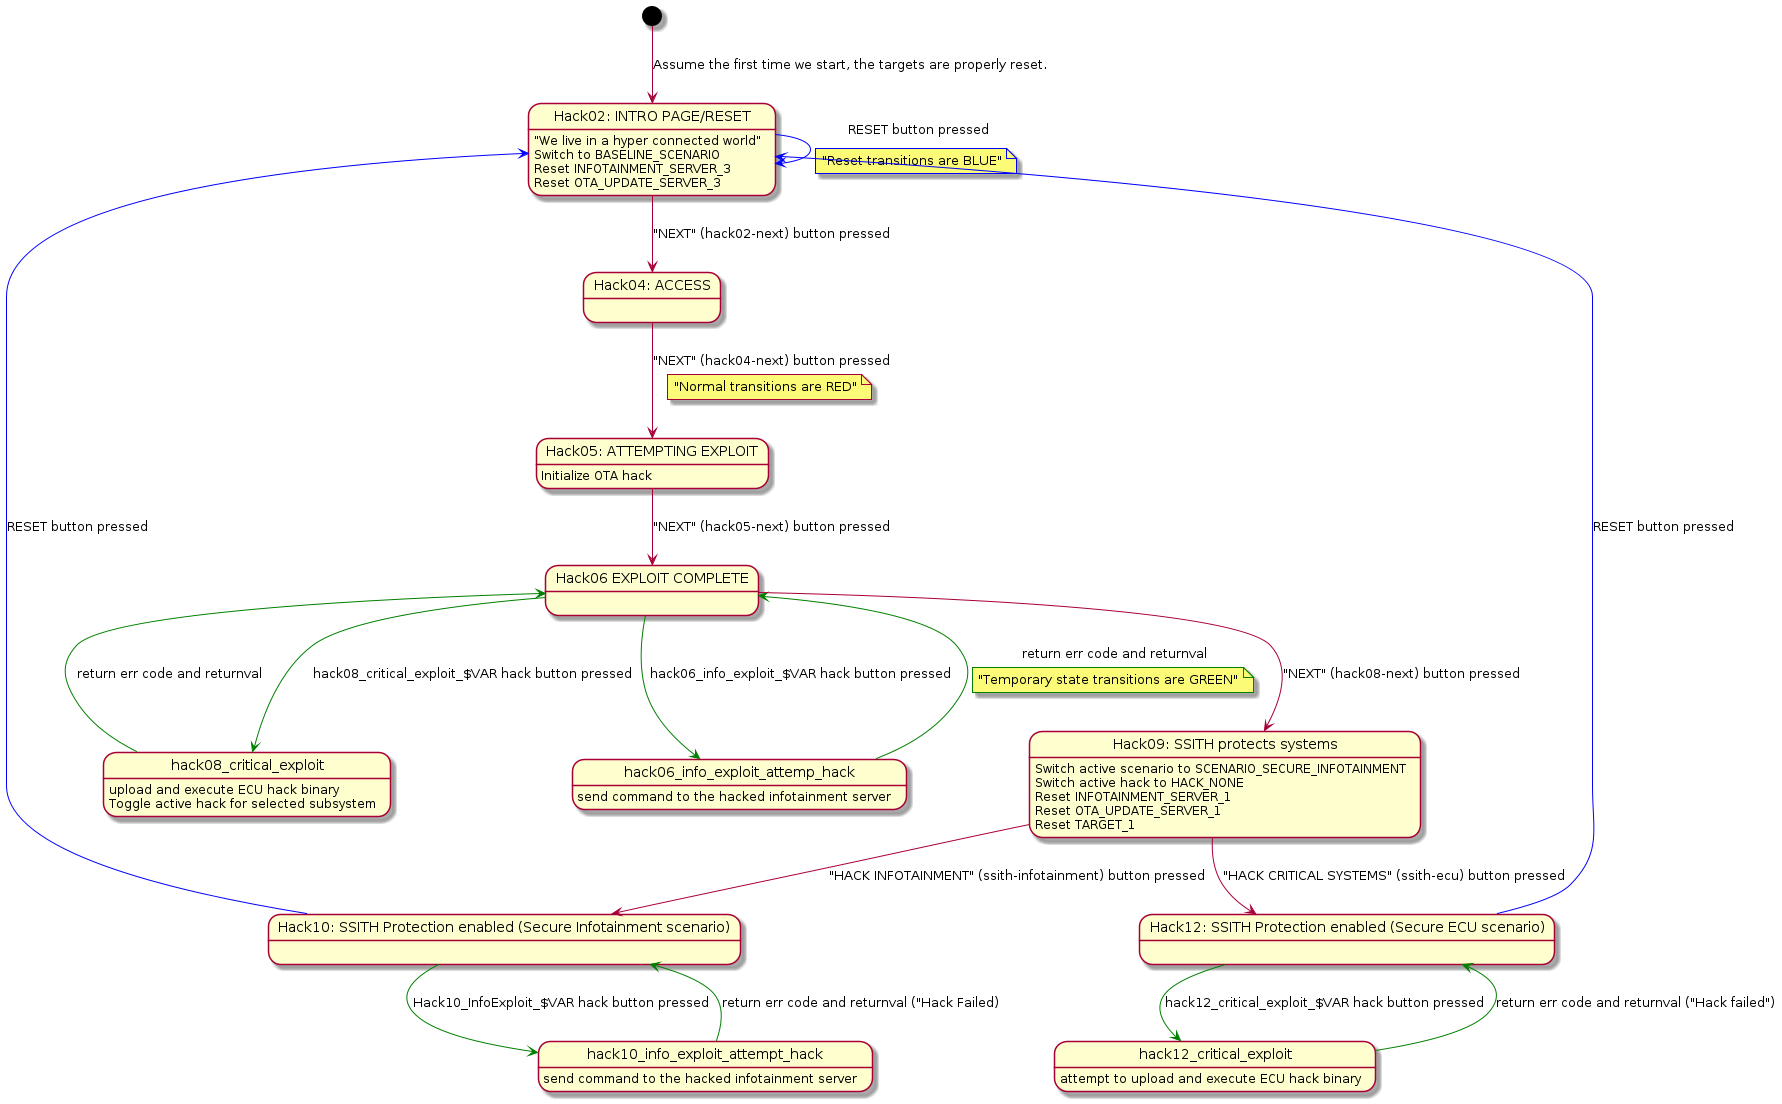

The diagram above was rendered by PlantUML. Its source (embedded in the PNG):
@startuml

state "Hack02: INTRO PAGE/RESET" as hack02_kiosk_intro
hack02_kiosk_intro: "We live in a hyper connected world"

[*] --> hack02_kiosk_intro: Assume the first time we start, the targets are properly reset.

hack02_kiosk_intro: Switch to BASELINE_SCENARIO
hack02_kiosk_intro: Reset INFOTAINMENT_SERVER_3
hack02_kiosk_intro: Reset OTA_UPDATE_SERVER_3

hack02_kiosk_intro -[#blue]-> hack02_kiosk_intro: RESET button pressed
note on link: "Reset transitions are BLUE"

state "Hack04: ACCESS" as hack04_access
hack02_kiosk_intro --> hack04_access: "NEXT" (hack02-next) button pressed

hack04_access --> hack05_info_attempt: "NEXT" (hack04-next) button pressed
note on link: "Normal transitions are RED"

state "Hack05: ATTEMPTING EXPLOIT" as hack05_info_attempt
hack05_info_attempt: Initialize OTA hack

state "Hack06 EXPLOIT COMPLETE" as hack06_info_exploit
hack05_info_attempt --> hack06_info_exploit: "NEXT" (hack05-next) button pressed

hack06_info_exploit -[#green]-> hack06_info_exploit_attemp_hack: hack06_info_exploit_$VAR hack button pressed
hack06_info_exploit_attemp_hack: send command to the hacked infotainment server
hack06_info_exploit_attemp_hack -[#green]-> hack06_info_exploit: return err code and returnval
note on link: "Temporary state transitions are GREEN"

hack06_info_exploit -[#green]-> hack08_critical_exploit: hack08_critical_exploit_$VAR hack button pressed
hack08_critical_exploit: upload and execute ECU hack binary
hack08_critical_exploit: Toggle active hack for selected subsystem
hack08_critical_exploit -[#green]-> hack06_info_exploit: return err code and returnval

state "Hack09: SSITH protects systems" as hack09_protect
hack06_info_exploit --> hack09_protect: "NEXT" (hack08-next) button pressed

hack09_protect: Switch active scenario to SCENARIO_SECURE_INFOTAINMENT
hack09_protect: Switch active hack to HACK_NONE
hack09_protect: Reset INFOTAINMENT_SERVER_1
hack09_protect: Reset OTA_UPDATE_SERVER_1
hack09_protect: Reset TARGET_1

hack09_protect --> hack10_protect_info_attempt: "HACK INFOTAINMENT" (ssith-infotainment) button pressed
hack09_protect --> hack12_protect_critical: "HACK CRITICAL SYSTEMS" (ssith-ecu) button pressed

state "Hack10: SSITH Protection enabled (Secure Infotainment scenario)" as hack10_protect_info_attempt

hack10_protect_info_attempt -[#green]-> hack10_info_exploit_attempt_hack: Hack10_InfoExploit_$VAR hack button pressed
hack10_info_exploit_attempt_hack: send command to the hacked infotainment server
hack10_info_exploit_attempt_hack -[#green]-> hack10_protect_info_attempt: return err code and returnval ("Hack Failed)


state "Hack12: SSITH Protection enabled (Secure ECU scenario)" as hack12_protect_critical

hack12_protect_critical -[#green]-> hack12_critical_exploit: hack12_critical_exploit_$VAR hack button pressed
hack12_critical_exploit: attempt to upload and execute ECU hack binary
hack12_critical_exploit -[#green]-> hack12_protect_critical: return err code and returnval ("Hack failed")


hack10_protect_info_attempt -[#blue]-> hack02_kiosk_intro: RESET button pressed
hack12_protect_critical -[#blue]-> hack02_kiosk_intro: RESET button pressed


@enduml